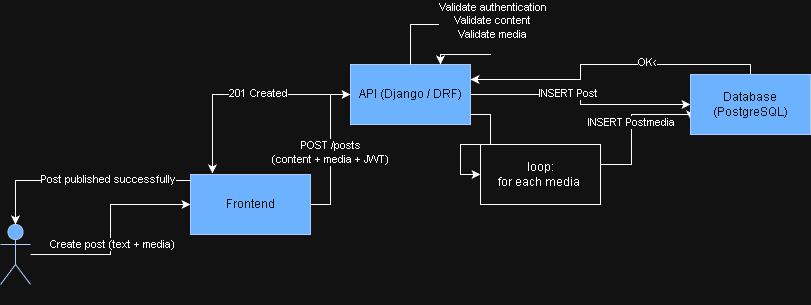

The diagram above was exported from draw.io. Its source (the exported page's mxGraphModel, read from the mxfile embedded in the PNG):
<mxGraphModel dx="827" dy="437" grid="1" gridSize="10" guides="1" tooltips="1" connect="1" arrows="1" fold="1" page="1" pageScale="1" pageWidth="827" pageHeight="1169" math="0" shadow="0">
  <root>
    <mxCell id="0" />
    <mxCell id="1" parent="0" />
    <mxCell id="eP1AOMU9Gm5q0sgCM3Fg-6" edge="1" parent="1" source="eP1AOMU9Gm5q0sgCM3Fg-1" style="edgeStyle=orthogonalEdgeStyle;rounded=0;orthogonalLoop=1;jettySize=auto;html=1;" target="eP1AOMU9Gm5q0sgCM3Fg-2">
      <mxGeometry relative="1" as="geometry" />
    </mxCell>
    <mxCell id="eP1AOMU9Gm5q0sgCM3Fg-7" connectable="0" parent="eP1AOMU9Gm5q0sgCM3Fg-6" style="edgeLabel;html=1;align=center;verticalAlign=middle;resizable=0;points=[];" value="Create post (text + media)" vertex="1">
      <mxGeometry relative="1" x="-0.1333" y="-1" as="geometry">
        <mxPoint as="offset" />
      </mxGeometry>
    </mxCell>
    <mxCell id="eP1AOMU9Gm5q0sgCM3Fg-1" parent="1" style="shape=umlActor;verticalLabelPosition=bottom;verticalAlign=top;html=1;outlineConnect=0;fillColor=#0050ef;fontColor=#ffffff;strokeColor=#001DBC;" value="User" vertex="1">
      <mxGeometry height="60" width="30" x="10" y="240" as="geometry" />
    </mxCell>
    <mxCell id="eP1AOMU9Gm5q0sgCM3Fg-8" edge="1" parent="1" source="eP1AOMU9Gm5q0sgCM3Fg-2" style="edgeStyle=orthogonalEdgeStyle;rounded=0;orthogonalLoop=1;jettySize=auto;html=1;entryX=0;entryY=0.5;entryDx=0;entryDy=0;" target="eP1AOMU9Gm5q0sgCM3Fg-4">
      <mxGeometry relative="1" as="geometry" />
    </mxCell>
    <mxCell id="eP1AOMU9Gm5q0sgCM3Fg-9" connectable="0" parent="eP1AOMU9Gm5q0sgCM3Fg-8" style="edgeLabel;html=1;align=center;verticalAlign=middle;resizable=0;points=[];" value="&lt;div&gt;POST /posts&lt;/div&gt;&lt;div&gt;(content + media + JWT)&lt;/div&gt;" vertex="1">
      <mxGeometry relative="1" x="-0.0286" y="1" as="geometry">
        <mxPoint as="offset" />
      </mxGeometry>
    </mxCell>
    <mxCell id="eP1AOMU9Gm5q0sgCM3Fg-2" parent="1" style="rounded=0;whiteSpace=wrap;html=1;fillColor=#0050ef;fontColor=#ffffff;strokeColor=#001DBC;" value="Frontend" vertex="1">
      <mxGeometry height="60" width="120" x="200" y="190" as="geometry" />
    </mxCell>
    <mxCell id="eP1AOMU9Gm5q0sgCM3Fg-12" edge="1" parent="1" style="edgeStyle=orthogonalEdgeStyle;rounded=0;orthogonalLoop=1;jettySize=auto;html=1;entryX=0;entryY=0.75;entryDx=0;entryDy=0;" target="eP1AOMU9Gm5q0sgCM3Fg-5">
      <mxGeometry relative="1" as="geometry">
        <Array as="points">
          <mxPoint x="641" y="180" />
          <mxPoint x="641" y="130" />
          <mxPoint x="700" y="130" />
        </Array>
        <mxPoint x="580" y="180" as="sourcePoint" />
      </mxGeometry>
    </mxCell>
    <mxCell id="eP1AOMU9Gm5q0sgCM3Fg-14" connectable="0" parent="eP1AOMU9Gm5q0sgCM3Fg-12" style="edgeLabel;html=1;align=center;verticalAlign=middle;resizable=0;points=[];" value="&lt;div&gt;INSERT Postmedia&lt;/div&gt;" vertex="1">
      <mxGeometry relative="1" x="0.1905" y="1" as="geometry">
        <mxPoint as="offset" />
      </mxGeometry>
    </mxCell>
    <mxCell id="eP1AOMU9Gm5q0sgCM3Fg-25" edge="1" parent="1" source="eP1AOMU9Gm5q0sgCM3Fg-4" style="edgeStyle=orthogonalEdgeStyle;rounded=0;orthogonalLoop=1;jettySize=auto;html=1;" target="eP1AOMU9Gm5q0sgCM3Fg-5">
      <mxGeometry relative="1" as="geometry" />
    </mxCell>
    <mxCell id="eP1AOMU9Gm5q0sgCM3Fg-26" connectable="0" parent="eP1AOMU9Gm5q0sgCM3Fg-25" style="edgeLabel;html=1;align=center;verticalAlign=middle;resizable=0;points=[];" value="INSERT Post" vertex="1">
      <mxGeometry relative="1" x="-0.1565" y="2" as="geometry">
        <mxPoint as="offset" />
      </mxGeometry>
    </mxCell>
    <mxCell id="eP1AOMU9Gm5q0sgCM3Fg-4" parent="1" style="rounded=0;whiteSpace=wrap;html=1;fillColor=#0050ef;fontColor=#ffffff;strokeColor=#001DBC;" value="API (Django / DRF)" vertex="1">
      <mxGeometry height="60" width="120" x="360" y="80" as="geometry" />
    </mxCell>
    <mxCell id="eP1AOMU9Gm5q0sgCM3Fg-28" edge="1" parent="1" source="eP1AOMU9Gm5q0sgCM3Fg-5" style="edgeStyle=orthogonalEdgeStyle;rounded=0;orthogonalLoop=1;jettySize=auto;html=1;entryX=1;entryY=0.25;entryDx=0;entryDy=0;" target="eP1AOMU9Gm5q0sgCM3Fg-4">
      <mxGeometry relative="1" as="geometry">
        <Array as="points">
          <mxPoint x="760" y="80" />
          <mxPoint x="590" y="80" />
          <mxPoint x="590" y="95" />
        </Array>
      </mxGeometry>
    </mxCell>
    <mxCell id="eP1AOMU9Gm5q0sgCM3Fg-29" connectable="0" parent="eP1AOMU9Gm5q0sgCM3Fg-28" style="edgeLabel;html=1;align=center;verticalAlign=middle;resizable=0;points=[];" value="ok" vertex="1">
      <mxGeometry relative="1" x="-0.2787" y="-3" as="geometry">
        <mxPoint as="offset" />
      </mxGeometry>
    </mxCell>
    <mxCell id="eP1AOMU9Gm5q0sgCM3Fg-30" connectable="0" parent="eP1AOMU9Gm5q0sgCM3Fg-28" style="edgeLabel;html=1;align=center;verticalAlign=middle;resizable=0;points=[];" value="OK" vertex="1">
      <mxGeometry relative="1" x="-0.2393" y="-3" as="geometry">
        <mxPoint as="offset" />
      </mxGeometry>
    </mxCell>
    <mxCell id="eP1AOMU9Gm5q0sgCM3Fg-5" parent="1" style="rounded=0;whiteSpace=wrap;html=1;fillColor=#0050ef;fontColor=#ffffff;strokeColor=#001DBC;" value="Database (PostgreSQL)" vertex="1">
      <mxGeometry height="60" width="120" x="700" y="90" as="geometry" />
    </mxCell>
    <mxCell id="eP1AOMU9Gm5q0sgCM3Fg-10" edge="1" parent="1" source="eP1AOMU9Gm5q0sgCM3Fg-4" style="edgeStyle=orthogonalEdgeStyle;rounded=0;orthogonalLoop=1;jettySize=auto;html=1;entryX=0.75;entryY=0;entryDx=0;entryDy=0;" target="eP1AOMU9Gm5q0sgCM3Fg-4">
      <mxGeometry relative="1" as="geometry">
        <Array as="points">
          <mxPoint x="420" y="40" />
          <mxPoint x="500" y="40" />
          <mxPoint x="500" y="70" />
          <mxPoint x="450" y="70" />
        </Array>
      </mxGeometry>
    </mxCell>
    <mxCell id="eP1AOMU9Gm5q0sgCM3Fg-11" connectable="0" parent="eP1AOMU9Gm5q0sgCM3Fg-10" style="edgeLabel;html=1;align=center;verticalAlign=middle;resizable=0;points=[];" value="&lt;div&gt;Validate authentication&lt;/div&gt;&lt;div&gt;Validate content&lt;/div&gt;&lt;div&gt;Validate media&lt;/div&gt;&lt;div&gt;&lt;br&gt;&lt;/div&gt;" vertex="1">
      <mxGeometry relative="1" x="0.1613" y="1" as="geometry">
        <mxPoint as="offset" />
      </mxGeometry>
    </mxCell>
    <mxCell id="eP1AOMU9Gm5q0sgCM3Fg-22" edge="1" parent="1" source="eP1AOMU9Gm5q0sgCM3Fg-4" style="edgeStyle=orthogonalEdgeStyle;rounded=0;orthogonalLoop=1;jettySize=auto;html=1;entryX=0;entryY=0.5;entryDx=0;entryDy=0;" target="eP1AOMU9Gm5q0sgCM3Fg-27" value="">
      <mxGeometry relative="1" as="geometry">
        <Array as="points">
          <mxPoint x="500" y="130" />
          <mxPoint x="500" y="160" />
          <mxPoint x="470" y="160" />
          <mxPoint x="470" y="190" />
        </Array>
        <mxPoint x="480" y="110" as="sourcePoint" />
        <mxPoint x="480" y="180" as="targetPoint" />
      </mxGeometry>
    </mxCell>
    <mxCell id="eP1AOMU9Gm5q0sgCM3Fg-27" parent="1" style="rounded=0;whiteSpace=wrap;html=1;" value="loop:&lt;div&gt;for each media&amp;nbsp;&lt;/div&gt;" vertex="1">
      <mxGeometry height="60" width="120" x="490" y="160" as="geometry" />
    </mxCell>
    <mxCell id="eP1AOMU9Gm5q0sgCM3Fg-31" edge="1" parent="1" source="eP1AOMU9Gm5q0sgCM3Fg-4" style="edgeStyle=orthogonalEdgeStyle;rounded=0;orthogonalLoop=1;jettySize=auto;html=1;entryX=0.183;entryY=-0.017;entryDx=0;entryDy=0;entryPerimeter=0;" target="eP1AOMU9Gm5q0sgCM3Fg-2">
      <mxGeometry relative="1" as="geometry" />
    </mxCell>
    <mxCell id="eP1AOMU9Gm5q0sgCM3Fg-32" connectable="0" parent="eP1AOMU9Gm5q0sgCM3Fg-31" style="edgeLabel;html=1;align=center;verticalAlign=middle;resizable=0;points=[];" value="201 Created" vertex="1">
      <mxGeometry relative="1" x="-0.1428" y="-2" as="geometry">
        <mxPoint as="offset" />
      </mxGeometry>
    </mxCell>
    <mxCell id="eP1AOMU9Gm5q0sgCM3Fg-33" edge="1" parent="1" source="eP1AOMU9Gm5q0sgCM3Fg-2" style="edgeStyle=orthogonalEdgeStyle;rounded=0;orthogonalLoop=1;jettySize=auto;html=1;entryX=0.5;entryY=0;entryDx=0;entryDy=0;entryPerimeter=0;" target="eP1AOMU9Gm5q0sgCM3Fg-1">
      <mxGeometry relative="1" as="geometry">
        <Array as="points">
          <mxPoint x="25" y="196" />
        </Array>
      </mxGeometry>
    </mxCell>
    <mxCell id="eP1AOMU9Gm5q0sgCM3Fg-34" connectable="0" parent="eP1AOMU9Gm5q0sgCM3Fg-33" style="edgeLabel;html=1;align=center;verticalAlign=middle;resizable=0;points=[];" value="&lt;div&gt;Post published successfully&lt;/div&gt;" vertex="1">
      <mxGeometry relative="1" x="-0.2392" y="-2" as="geometry">
        <mxPoint as="offset" />
      </mxGeometry>
    </mxCell>
  </root>
</mxGraphModel>